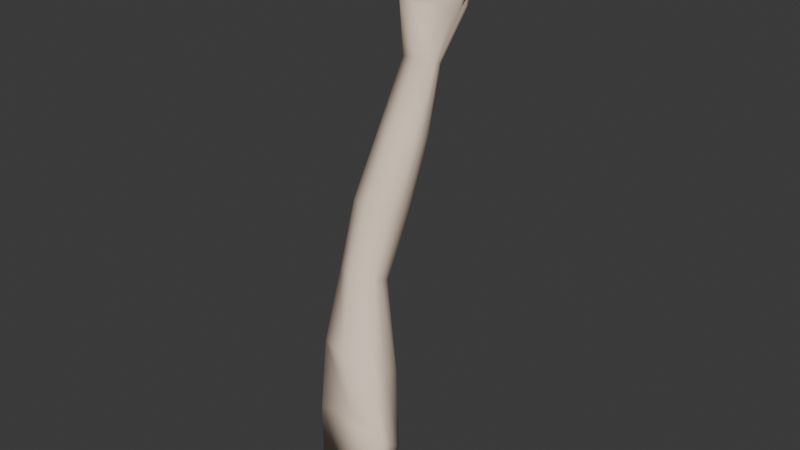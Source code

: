 # Source: arm.blend  (saved by Blender 4.3.34; exported with 4.5.12 LTS)
import bpy
from mathutils import Matrix  # noqa: F401  (used for matrix-valued properties, if any)

bpy.ops.wm.read_factory_settings(use_empty=True)
scene = bpy.context.scene
scene.name = 'Scene'

# ---- collections
col_collection = bpy.data.collections.new('Collection'); scene.collection.children.link(col_collection)

# ---- materials (node trees are filled in below, after node groups)
mat_material_001 = bpy.data.materials.new('Material.001')

# ---- material node trees
mat_material_001.use_nodes = True; mat_material_001.node_tree.nodes.clear()
_N = mat_material_001.node_tree.nodes; _L = mat_material_001.node_tree.links
n0 = _N.new('ShaderNodeBsdfPrincipled'); n0.name = 'Principled BSDF'; n0.location = (10, 300)
n0.inputs[0].default_value = (1.0, 0.7991, 0.6376, 1.0)
n0.inputs[2].default_value = 1.0
n1 = _N.new('ShaderNodeOutputMaterial'); n1.name = 'Material Output'; n1.location = (300, 300)
_L.new(n0.outputs[0], n1.inputs[0])
n1.is_active_output = True

# ---- world
world_world = bpy.data.worlds.new('World'); scene.world = world_world
world_world.use_nodes = True; world_world.node_tree.nodes.clear()
_N = world_world.node_tree.nodes; _L = world_world.node_tree.links
n0 = _N.new('ShaderNodeOutputWorld'); n0.name = 'World Output'; n0.location = (300, 300)
n1 = _N.new('ShaderNodeBackground'); n1.name = 'Background'; n1.location = (10, 300)
n1.inputs[0].default_value = (0.05088, 0.05088, 0.05088, 1.0)
_L.new(n1.outputs[0], n0.inputs[0])
n0.is_active_output = True
world_world.color = (0.05088, 0.05088, 0.05088)
world_world.sun_shadow_jitter_overblur = 0.0

# ---- meshes
me_cube_003 = bpy.data.meshes.new('Cube.003')
me_cube_003.from_pydata([(0.0002978, -0.1159, 1.232), (-0.07701, -0.1183, 1.343), (-0.08469, -0.1159, 1.229), (-0.001705, -0.1184, 1.334), (-0.06448, -0.1494, 1.333), (-0.01678, -0.1493, 1.33), (-0.08471, -0.1549, 1.263), (-0.007101, -0.1549, 1.262), (-0.08714, -0.1404, 1.07), (-0.04358, -0.1404, 1.07), (-0.08727, -0.164, 1.078), (-0.04341, -0.164, 1.078), (-0.02592, -0.1242, 1.154), (-0.02083, -0.1597, 1.175), (-0.0887, -0.1597, 1.173), (-0.09009, -0.1242, 1.153), (-0.05742, -0.1858, 0.8475), (-0.01841, -0.1858, 0.8456), (-0.05753, -0.1974, 0.8584), (-0.01885, -0.1974, 0.8494), (-0.03308, -0.1496, 0.9965), (-0.02311, -0.1686, 0.9173), (-0.02342, -0.1893, 0.9278), (-0.03518, -0.1811, 1.012), (-0.08105, -0.1496, 0.9954), (-0.06802, -0.1686, 0.917), (-0.08278, -0.1811, 1.01), (-0.06827, -0.1893, 0.928), (-0.03712, -0.125, 1.344), (-0.04216, -0.1176, 1.221), (-0.0414, -0.1679, 1.324), (-0.04597, -0.1691, 1.263), (-0.06535, -0.1307, 1.07), (-0.06535, -0.1769, 1.079), (-0.05449, -0.1737, 1.176), (-0.05827, -0.114, 1.152), (-0.03772, -0.1795, 0.8451), (-0.03787, -0.2074, 0.8559), (-0.05914, -0.1948, 1.012), (-0.04583, -0.2021, 0.929), (-0.05691, -0.1391, 0.9948), (-0.04555, -0.159, 0.9164), (-0.03968, -0.15, 1.339), (-0.0441, -0.1764, 0.7912), (0.001539, -0.1827, 0.79), (-0.04425, -0.223, 0.7939), (0.001101, -0.2071, 0.7914), (-0.06391, -0.2068, 0.7928), (-0.0638, -0.183, 0.7914), (-0.003402, -0.1354, 1.247), (-0.007751, -0.1341, 1.332), (-0.06926, -0.1342, 1.337), (-0.0847, -0.1354, 1.246), (-0.04349, -0.1522, 1.074), (-0.0872, -0.1522, 1.074), (-0.08939, -0.1419, 1.163), (-0.02337, -0.1419, 1.164), (-0.01863, -0.1916, 0.8475), (-0.05747, -0.1916, 0.853), (-0.08191, -0.1654, 1.003), (-0.06814, -0.1789, 0.9225), (-0.03413, -0.1654, 1.004), (-0.02326, -0.1789, 0.9226), (-0.0384, -0.1375, 1.341), (0.00132, -0.1949, 0.7907), (-0.06389, -0.195, 0.7923), (-0.04738, -0.1958, 0.7087), (-0.01089, -0.1749, 0.7753), (0.01084, -0.1785, 0.772), (0.01071, -0.1905, 0.7722), (-0.01093, -0.1932, 0.7758), (-0.05232, -0.2251, 0.7581), (0.003805, -0.2092, 0.755), (0.004024, -0.197, 0.7543), (-0.05224, -0.1952, 0.7567), (-0.0463, -0.2167, 0.731), (0.005994, -0.1988, 0.7325), (0.006213, -0.1836, 0.7319), (-0.04623, -0.184, 0.7325), (0.005994, -0.1988, 0.7325), (0.006213, -0.1836, 0.7319), (0.005994, -0.1988, 0.7325), (0.006213, -0.1836, 0.7319), (-0.03743, -0.2093, 0.7081), (0.01848, -0.1943, 0.6976), (0.0187, -0.1875, 0.6999), (-0.03736, -0.1857, 0.7095), (0.002482, -0.1682, 0.7306), (-0.05923, -0.2115, 0.7573), (-0.05204, -0.1982, 0.7325), (-0.05204, -0.1982, 0.7325), (0.0005582, -0.1877, 0.6884), (-0.05204, -0.1982, 0.7325), (0.01713, -0.1718, 0.732), (0.017, -0.1823, 0.7374), (0.002441, -0.185, 0.7364), (-0.05438, -0.1704, 1.078), (-0.02654, -0.162, 1.263), (0.01043, -0.1736, 0.7302), (-0.02836, -0.2024, 0.8527), (-0.03766, -0.1667, 1.176), (-0.04716, -0.188, 1.012), (-0.03463, -0.1957, 0.9284), (-0.02157, -0.2151, 0.7926), (-0.02773, -0.2172, 0.7565), (-0.02304, -0.2163, 0.7306), (-0.02304, -0.2163, 0.7306), (-0.009663, -0.208, 0.6968), (-0.004524, -0.1859, 0.699), (-0.02001, -0.1838, 0.7322), (-0.01945, -0.1838, 0.7322), (-0.01658, -0.1935, 0.7552), (-0.06002, -0.1972, 0.7805), (0.0186, -0.1907, 0.6988), (0.006154, -0.1919, 0.7316), (0.003895, -0.2042, 0.7547), (0.001227, -0.2001, 0.791)], [(76, 79)], [(3, 0, 29, 2, 1, 28), (50, 5, 7, 49), (63, 42, 5, 50), (52, 6, 4, 51), (56, 53, 9, 12), (62, 57, 17, 21), (55, 54, 10, 14), (35, 32, 8, 15), (100, 96, 11, 13), (97, 100, 13, 7), (29, 35, 15, 2), (52, 55, 14, 6), (49, 56, 12, 0), (18, 47, 45, 37), (41, 36, 16, 25), (60, 58, 18, 27), (102, 99, 19, 22), (96, 101, 23, 11), (101, 102, 22, 23), (54, 59, 26, 10), (59, 60, 27, 26), (32, 40, 24, 8), (40, 41, 25, 24), (53, 61, 20, 9), (61, 62, 21, 20), (20, 21, 41, 40), (9, 20, 40, 32), (26, 27, 39, 38), (10, 26, 38, 33), (27, 18, 37, 39), (21, 17, 36, 41), (17, 44, 43, 36), (0, 12, 35, 29), (6, 14, 34, 31), (14, 10, 33, 34), (12, 9, 32, 35), (51, 4, 42, 63), (6, 31, 30, 4), (4, 30, 42), (42, 30, 5), (46, 72, 115, 116), (58, 65, 47, 18), (99, 103, 46, 19), (36, 43, 48, 16), (57, 64, 44, 17), (19, 46, 116, 57), (16, 48, 65, 58), (44, 68, 67, 43), (45, 47, 88, 71), (1, 51, 63, 28), (23, 22, 62, 61), (11, 23, 61, 53), (24, 25, 60, 59), (8, 24, 59, 54), (25, 16, 58, 60), (7, 13, 56, 49), (2, 15, 55, 52), (15, 8, 54, 55), (22, 19, 57, 62), (13, 11, 53, 56), (2, 52, 51, 1), (28, 63, 50, 3), (3, 50, 49, 0), (95, 98, 94), (91, 83, 66), (64, 69, 68, 44), (65, 70, 69, 64), (73, 77, 110, 111), (103, 104, 72, 46), (64, 73, 111, 112, 65), (66, 83, 75, 92), (78, 89, 75, 90), (72, 76, 114, 115), (74, 78, 90, 88), (80, 82, 109, 78), (77, 80, 78, 110), (81, 84, 113, 114), (78, 92, 75, 89), (105, 106, 81, 79), (85, 91, 108), (78, 86, 66, 92), (106, 107, 84, 81), (109, 108, 86, 78), (68, 93, 87, 67), (67, 87, 95, 70), (70, 95, 94, 69), (90, 75, 71, 88), (84, 91, 113), (86, 91, 66), (83, 91, 107), (47, 65, 112, 74, 88), (69, 94, 93, 68), (75, 106, 105), (93, 98, 87), (87, 98, 95), (94, 98, 93), (75, 83, 107, 106), (71, 75, 106, 104), (106, 81, 72, 104), (45, 71, 104, 103), (37, 45, 103, 99), (38, 39, 102, 101), (33, 38, 101, 96), (39, 37, 99, 102), (31, 34, 100, 97), (34, 33, 96, 100), (91, 84, 107), (65, 48, 43, 67, 70), (82, 85, 108, 109), (110, 78, 74, 111), (111, 74, 112), (91, 86, 108), (115, 73, 64, 116), (114, 77, 73, 115), (116, 64, 57), (91, 85, 113), (113, 85, 82, 114), (31, 97, 7, 5, 30)])
me_cube_003.polygons.foreach_set('use_smooth', [True] * 118)
_uv = me_cube_003.uv_layers.new(name='UVMap')
_uv.uv.foreach_set('vector', [0.625, 0.5, 0.5625, 0.5, 0.5625, 0.375, 0.5625, 0.25, 0.625, 0.25, 0.75, 0.5, 0.625, 0.5, 0.625, 0.5, 0.5625, 0.5, 0.5625, 0.5, 0.75, 0.5, 0.75, 0.5, 0.625, 0.5, 0.625, 0.5, 0.5625, 0.25, 0.5625, 0.25, 0.625, 0.25, 0.625, 0.25, 0.5625, 0.5, 0.5625, 0.5, 0.5625, 0.5, 0.5625, 0.5, 0.5625, 0.5, 0.5625, 0.5, 0.5625, 0.5, 0.5625, 0.5, 0.5625, 0.25, 0.5625, 0.25, 0.5625, 0.25, 0.5625, 0.25, 0.5625, 0.375, 0.5625, 0.375, 0.5625, 0.25, 0.5625, 0.25, 0.5625, 0.4375, 0.5625, 0.4375, 0.5625, 0.5, 0.5625, 0.5, 0.5625, 0.4375, 0.5625, 0.4375, 0.5625, 0.5, 0.5625, 0.5, 0.5625, 0.375, 0.5625, 0.375, 0.5625, 0.25, 0.5625, 0.25, 0.5625, 0.25, 0.5625, 0.25, 0.5625, 0.25, 0.5625, 0.25, 0.5625, 0.5, 0.5625, 0.5, 0.5625, 0.5, 0.5625, 0.5, 0.5625, 0.25, 0.5625, 0.25, 0.5625, 0.375, 0.5625, 0.375, 0.5625, 0.375, 0.5625, 0.375, 0.5625, 0.25, 0.5625, 0.25, 0.5625, 0.25, 0.5625, 0.25, 0.5625, 0.25, 0.5625, 0.25, 0.5625, 0.4375, 0.5625, 0.4375, 0.5625, 0.5, 0.5625, 0.5, 0.5625, 0.4375, 0.5625, 0.4375, 0.5625, 0.5, 0.5625, 0.5, 0.5625, 0.4375, 0.5625, 0.4375, 0.5625, 0.5, 0.5625, 0.5, 0.5625, 0.25, 0.5625, 0.25, 0.5625, 0.25, 0.5625, 0.25, 0.5625, 0.25, 0.5625, 0.25, 0.5625, 0.25, 0.5625, 0.25, 0.5625, 0.375, 0.5625, 0.375, 0.5625, 0.25, 0.5625, 0.25, 0.5625, 0.375, 0.5625, 0.375, 0.5625, 0.25, 0.5625, 0.25, 0.5625, 0.5, 0.5625, 0.5, 0.5625, 0.5, 0.5625, 0.5, 0.5625, 0.5, 0.5625, 0.5, 0.5625, 0.5, 0.5625, 0.5, 0.5625, 0.5, 0.5625, 0.5, 0.5625, 0.375, 0.5625, 0.375, 0.5625, 0.5, 0.5625, 0.5, 0.5625, 0.375, 0.5625, 0.375, 0.5625, 0.25, 0.5625, 0.25, 0.5625, 0.375, 0.5625, 0.375, 0.5625, 0.25, 0.5625, 0.25, 0.5625, 0.375, 0.5625, 0.375, 0.5625, 0.25, 0.5625, 0.25, 0.5625, 0.375, 0.5625, 0.375, 0.5625, 0.5, 0.5625, 0.5, 0.5625, 0.375, 0.5625, 0.375, 0.5625, 0.5, 0.5625, 0.5, 0.5625, 0.375, 0.5625, 0.375, 0.5625, 0.5, 0.5625, 0.5, 0.5625, 0.375, 0.5625, 0.375, 0.5625, 0.25, 0.5625, 0.25, 0.5625, 0.375, 0.5625, 0.375, 0.5625, 0.25, 0.5625, 0.25, 0.5625, 0.375, 0.5625, 0.375, 0.5625, 0.5, 0.5625, 0.5, 0.5625, 0.375, 0.5625, 0.375, 0.875, 0.5, 0.875, 0.5, 0.75, 0.5, 0.75, 0.5, 0.5625, 0.25, 0.5625, 0.375, 0.625, 0.375, 0.625, 0.25, 0.875, 0.5, 0.75, 0.5, 0.75, 0.5, 0.75, 0.5, 0.75, 0.5, 0.625, 0.5, 0.5625, 0.5, 0.5625, 0.5, 0.5625, 0.5, 0.5625, 0.5, 0.5625, 0.25, 0.5625, 0.25, 0.5625, 0.25, 0.5625, 0.25, 0.5625, 0.4375, 0.5625, 0.4375, 0.5625, 0.5, 0.5625, 0.5, 0.5625, 0.375, 0.5625, 0.375, 0.5625, 0.25, 0.5625, 0.25, 0.5625, 0.5, 0.5625, 0.5, 0.5625, 0.5, 0.5625, 0.5, 0.5625, 0.5, 0.5625, 0.5, 0.5625, 0.5, 0.5625, 0.5, 0.5625, 0.25, 0.5625, 0.25, 0.5625, 0.25, 0.5625, 0.25, 0.5625, 0.5, 0.5625, 0.5, 0.5625, 0.375, 0.5625, 0.375, 0.5625, 0.375, 0.5625, 0.25, 0.5625, 0.375, 0.5625, 0.375, 0.875, 0.5, 0.875, 0.5, 0.75, 0.5, 0.75, 0.5, 0.5625, 0.5, 0.5625, 0.5, 0.5625, 0.5, 0.5625, 0.5, 0.5625, 0.5, 0.5625, 0.5, 0.5625, 0.5, 0.5625, 0.5, 0.5625, 0.25, 0.5625, 0.25, 0.5625, 0.25, 0.5625, 0.25, 0.5625, 0.25, 0.5625, 0.25, 0.5625, 0.25, 0.5625, 0.25, 0.5625, 0.25, 0.5625, 0.25, 0.5625, 0.25, 0.5625, 0.25, 0.5625, 0.5, 0.5625, 0.5, 0.5625, 0.5, 0.5625, 0.5, 0.5625, 0.25, 0.5625, 0.25, 0.5625, 0.25, 0.5625, 0.25, 0.5625, 0.25, 0.5625, 0.25, 0.5625, 0.25, 0.5625, 0.25, 0.5625, 0.5, 0.5625, 0.5, 0.5625, 0.5, 0.5625, 0.5, 0.5625, 0.5, 0.5625, 0.5, 0.5625, 0.5, 0.5625, 0.5, 0.5625, 0.25, 0.5625, 0.25, 0.625, 0.25, 0.625, 0.25, 0.75, 0.5, 0.75, 0.5, 0.625, 0.5, 0.625, 0.5, 0.625, 0.5, 0.625, 0.5, 0.5625, 0.5, 0.5625, 0.5, 0.5625, 0.375, 0.5625, 0.4375, 0.5625, 0.5, 0.5625, 0.4398, 0.5625, 0.3775, 0.5625, 0.3774, 0.5625, 0.5, 0.5625, 0.5, 0.5625, 0.5, 0.5625, 0.5, 0.5625, 0.375, 0.5625, 0.375, 0.5625, 0.5, 0.5625, 0.5, 0.5625, 0.5, 0.5625, 0.5023, 0.5625, 0.4412, 0.5625, 0.4542, 0.5625, 0.4375, 0.5625, 0.4375, 0.5625, 0.5, 0.5625, 0.5, 0.5625, 0.5, 0.5625, 0.5, 0.5625, 0.4542, 0.5625, 0.375, 0.5625, 0.375, 0.5625, 0.3774, 0.5625, 0.3775, 0.5625, 0.3775, 0.5625, 0.3774, 0.5625, 0.3774, 0.5625, 0.3774, 0.5625, 0.3775, 0.5625, 0.3774, 0.5625, 0.5, 0.5625, 0.5021, 0.5625, 0.5022, 0.5625, 0.5, 0.5625, 0.375, 0.5625, 0.3774, 0.5625, 0.3774, 0.5625, 0.375, 0.5625, 0.5023, 0.5625, 0.5023, 0.5625, 0.4398, 0.5625, 0.3774, 0.5625, 0.5023, 0.5625, 0.5023, 0.5625, 0.3774, 0.5625, 0.4412, 0.5625, 0.5021, 0.5625, 0.5021, 0.5625, 0.5022, 0.5625, 0.5022, 0.5625, 0.3774, 0.5625, 0.3774, 0.5625, 0.3775, 0.5625, 0.3774, 0.5625, 0.4398, 0.5625, 0.4398, 0.5625, 0.5021, 0.5625, 0.5021, 0.5625, 0.5023, 0.5625, 0.4398, 0.5625, 0.4398, 0.5625, 0.3774, 0.5625, 0.3774, 0.5625, 0.3774, 0.5625, 0.3774, 0.5625, 0.4398, 0.5625, 0.4398, 0.5625, 0.5021, 0.5625, 0.5021, 0.5625, 0.4398, 0.5625, 0.4398, 0.5625, 0.3774, 0.5625, 0.3774, 0.5625, 0.5, 0.5625, 0.5, 0.5625, 0.375, 0.5625, 0.375, 0.0, 0.0, 0.0, 0.0, 0.0, 0.0, 0.0, 0.0, 0.5625, 0.375, 0.5625, 0.375, 0.5625, 0.5, 0.5625, 0.5, 0.5625, 0.3774, 0.5625, 0.3775, 0.5625, 0.375, 0.5625, 0.375, 0.5625, 0.5021, 0.5625, 0.4398, 0.5625, 0.5022, 0.5625, 0.3774, 0.5625, 0.4398, 0.5625, 0.3774, 0.5625, 0.3775, 0.5625, 0.4398, 0.5625, 0.4398, 0.5625, 0.25, 0.5625, 0.375, 0.5625, 0.375, 0.5625, 0.375, 0.5625, 0.375, 0.5625, 0.5, 0.5625, 0.5, 0.5625, 0.5, 0.5625, 0.5, 0.5625, 0.3775, 0.5625, 0.4398, 0.5625, 0.4398, 0.5625, 0.5, 0.5625, 0.4375, 0.5625, 0.375, 0.0, 0.0, 0.0, 0.0, 0.0, 0.0, 0.5625, 0.5, 0.5625, 0.4375, 0.5625, 0.5, 0.5625, 0.3775, 0.5625, 0.3775, 0.5625, 0.4398, 0.5625, 0.4398, 0.0, 0.0, 0.0, 0.0, 0.0, 0.0, 0.0, 0.0, 0.0, 0.0, 0.0, 0.0, 0.0, 0.0, 0.0, 0.0, 0.5625, 0.375, 0.5625, 0.375, 0.5625, 0.4375, 0.5625, 0.4375, 0.5625, 0.375, 0.5625, 0.375, 0.5625, 0.4375, 0.5625, 0.4375, 0.5625, 0.375, 0.5625, 0.375, 0.5625, 0.4375, 0.5625, 0.4375, 0.5625, 0.375, 0.5625, 0.375, 0.5625, 0.4375, 0.5625, 0.4375, 0.5625, 0.375, 0.5625, 0.375, 0.5625, 0.4375, 0.5625, 0.4375, 0.5625, 0.375, 0.5625, 0.375, 0.5625, 0.4375, 0.5625, 0.4375, 0.5625, 0.375, 0.5625, 0.375, 0.5625, 0.4375, 0.5625, 0.4375, 0.5625, 0.4398, 0.5625, 0.5021, 0.5625, 0.4398, 0.5625, 0.375, 0.5625, 0.25, 0.5625, 0.375, 0.0, 0.0, 0.5625, 0.375, 0.5625, 0.5023, 0.5625, 0.5023, 0.5625, 0.4398, 0.5625, 0.4398, 0.5625, 0.4412, 0.5625, 0.3774, 0.5625, 0.375, 0.5625, 0.4542, 0.5625, 0.4542, 0.5625, 0.375, 0.5625, 0.375, 0.5625, 0.4398, 0.5625, 0.3774, 0.5625, 0.4398, 0.5625, 0.5, 0.5625, 0.5, 0.5625, 0.5, 0.5625, 0.5, 0.5625, 0.5022, 0.5625, 0.5023, 0.5625, 0.5, 0.5625, 0.5, 0.5625, 0.5, 0.5625, 0.5, 0.5625, 0.5, 0.5625, 0.4398, 0.5625, 0.5023, 0.5625, 0.5022, 0.5625, 0.5022, 0.5625, 0.5023, 0.5625, 0.5023, 0.5625, 0.5022, 0.5625, 0.375, 0.5625, 0.4375, 0.5625, 0.5, 0.625, 0.5, 0.625, 0.375])
_ca = me_cube_003.color_attributes.new('Attribute', 'BYTE_COLOR', 'CORNER')
_ca.data.foreach_set('color', [1.0, 1.0, 1.0, 1.0, 1.0, 1.0, 1.0, 1.0, 1.0, 1.0, 1.0, 1.0, 1.0, 1.0, 1.0, 1.0, 1.0, 1.0, 1.0, 1.0, 1.0, 1.0, 1.0, 1.0, 1.0, 1.0, 1.0, 1.0, 1.0, 1.0, 1.0, 1.0, 1.0, 1.0, 1.0, 1.0, 1.0, 1.0, 1.0, 1.0, 1.0, 1.0, 1.0, 1.0, 1.0, 1.0, 1.0, 1.0, 1.0, 1.0, 1.0, 1.0, 1.0, 1.0, 1.0, 1.0, 1.0, 1.0, 1.0, 1.0, 1.0, 1.0, 1.0, 1.0, 1.0, 1.0, 1.0, 1.0, 1.0, 1.0, 1.0, 1.0, 1.0, 1.0, 1.0, 1.0, 1.0, 1.0, 1.0, 1.0, 1.0, 1.0, 1.0, 1.0, 1.0, 1.0, 1.0, 1.0, 1.0, 1.0, 1.0, 1.0, 1.0, 1.0, 1.0, 1.0, 1.0, 1.0, 1.0, 1.0, 1.0, 1.0, 1.0, 1.0, 1.0, 1.0, 1.0, 1.0, 1.0, 1.0, 1.0, 1.0, 1.0, 1.0, 1.0, 1.0, 1.0, 1.0, 1.0, 1.0, 1.0, 1.0, 1.0, 1.0, 1.0, 1.0, 1.0, 1.0, 1.0, 1.0, 1.0, 1.0, 1.0, 1.0, 1.0, 1.0, 1.0, 1.0, 1.0, 1.0, 1.0, 1.0, 1.0, 1.0, 1.0, 1.0, 1.0, 1.0, 1.0, 1.0, 1.0, 1.0, 1.0, 1.0, 1.0, 1.0, 1.0, 1.0, 1.0, 1.0, 1.0, 1.0, 1.0, 1.0, 1.0, 1.0, 1.0, 1.0, 1.0, 1.0, 1.0, 1.0, 1.0, 1.0, 1.0, 1.0, 1.0, 1.0, 1.0, 1.0, 1.0, 1.0, 1.0, 1.0, 1.0, 1.0, 1.0, 1.0, 1.0, 1.0, 1.0, 1.0, 1.0, 1.0, 1.0, 1.0, 1.0, 1.0, 1.0, 1.0, 1.0, 1.0, 1.0, 1.0, 1.0, 1.0, 1.0, 1.0, 1.0, 1.0, 1.0, 1.0, 1.0, 1.0, 1.0, 1.0, 1.0, 1.0, 1.0, 1.0, 1.0, 1.0, 1.0, 1.0, 1.0, 1.0, 1.0, 1.0, 1.0, 1.0, 1.0, 1.0, 1.0, 1.0, 1.0, 1.0, 1.0, 1.0, 1.0, 1.0, 1.0, 1.0, 1.0, 1.0, 1.0, 1.0, 1.0, 1.0, 1.0, 1.0, 1.0, 1.0, 1.0, 1.0, 1.0, 1.0, 1.0, 1.0, 1.0, 1.0, 1.0, 1.0, 1.0, 1.0, 1.0, 1.0, 1.0, 1.0, 1.0, 1.0, 1.0, 1.0, 1.0, 1.0, 1.0, 1.0, 1.0, 1.0, 1.0, 1.0, 1.0, 1.0, 1.0, 1.0, 1.0, 1.0, 1.0, 1.0, 1.0, 1.0, 1.0, 1.0, 1.0, 1.0, 1.0, 1.0, 1.0, 1.0, 1.0, 1.0, 1.0, 1.0, 1.0, 1.0, 1.0, 1.0, 1.0, 1.0, 1.0, 1.0, 1.0, 1.0, 1.0, 1.0, 1.0, 1.0, 1.0, 1.0, 1.0, 1.0, 1.0, 1.0, 1.0, 1.0, 1.0, 1.0, 1.0, 1.0, 1.0, 1.0, 1.0, 1.0, 1.0, 1.0, 1.0, 1.0, 1.0, 1.0, 1.0, 1.0, 1.0, 1.0, 1.0, 1.0, 1.0, 1.0, 1.0, 1.0, 1.0, 1.0, 1.0, 1.0, 1.0, 1.0, 1.0, 1.0, 1.0, 1.0, 1.0, 1.0, 1.0, 1.0, 1.0, 1.0, 1.0, 1.0, 1.0, 1.0, 1.0, 1.0, 1.0, 1.0, 1.0, 1.0, 1.0, 1.0, 1.0, 1.0, 1.0, 1.0, 1.0, 1.0, 1.0, 1.0, 1.0, 1.0, 1.0, 1.0, 1.0, 1.0, 1.0, 1.0, 1.0, 1.0, 1.0, 1.0, 1.0, 1.0, 1.0, 1.0, 1.0, 1.0, 1.0, 1.0, 1.0, 1.0, 1.0, 1.0, 1.0, 1.0, 1.0, 1.0, 1.0, 1.0, 1.0, 1.0, 1.0, 1.0, 1.0, 1.0, 1.0, 1.0, 1.0, 1.0, 1.0, 1.0, 1.0, 1.0, 1.0, 1.0, 1.0, 1.0, 1.0, 1.0, 1.0, 1.0, 1.0, 1.0, 1.0, 1.0, 1.0, 1.0, 1.0, 1.0, 1.0, 1.0, 1.0, 1.0, 1.0, 1.0, 1.0, 1.0, 1.0, 1.0, 1.0, 1.0, 1.0, 1.0, 1.0, 1.0, 1.0, 1.0, 1.0, 1.0, 1.0, 1.0, 1.0, 1.0, 1.0, 1.0, 1.0, 1.0, 1.0, 1.0, 1.0, 1.0, 1.0, 1.0, 1.0, 1.0, 1.0, 1.0, 1.0, 1.0, 1.0, 1.0, 1.0, 1.0, 1.0, 1.0, 1.0, 1.0, 1.0, 1.0, 1.0, 1.0, 1.0, 1.0, 1.0, 1.0, 1.0, 1.0, 1.0, 1.0, 1.0, 1.0, 1.0, 1.0, 1.0, 1.0, 1.0, 1.0, 1.0, 1.0, 1.0, 1.0, 1.0, 1.0, 1.0, 1.0, 1.0, 1.0, 1.0, 1.0, 1.0, 1.0, 1.0, 1.0, 1.0, 1.0, 1.0, 1.0, 1.0, 1.0, 1.0, 1.0, 1.0, 1.0, 1.0, 1.0, 1.0, 1.0, 1.0, 1.0, 1.0, 1.0, 1.0, 1.0, 1.0, 1.0, 1.0, 1.0, 1.0, 1.0, 1.0, 1.0, 1.0, 1.0, 1.0, 1.0, 1.0, 1.0, 1.0, 1.0, 1.0, 1.0, 1.0, 1.0, 1.0, 1.0, 1.0, 1.0, 1.0, 1.0, 1.0, 1.0, 1.0, 1.0, 1.0, 1.0, 1.0, 1.0, 1.0, 1.0, 1.0, 1.0, 1.0, 1.0, 1.0, 1.0, 1.0, 1.0, 1.0, 1.0, 1.0, 1.0, 1.0, 1.0, 1.0, 1.0, 1.0, 1.0, 1.0, 1.0, 1.0, 1.0, 1.0, 1.0, 1.0, 1.0, 1.0, 1.0, 1.0, 1.0, 1.0, 1.0, 1.0, 1.0, 1.0, 1.0, 1.0, 1.0, 1.0, 1.0, 1.0, 1.0, 1.0, 1.0, 1.0, 1.0, 1.0, 1.0, 1.0, 1.0, 1.0, 1.0, 1.0, 1.0, 1.0, 1.0, 1.0, 1.0, 1.0, 1.0, 1.0, 1.0, 1.0, 1.0, 1.0, 1.0, 1.0, 1.0, 1.0, 1.0, 1.0, 1.0, 1.0, 1.0, 1.0, 1.0, 1.0, 1.0, 1.0, 1.0, 1.0, 1.0, 1.0, 1.0, 1.0, 1.0, 1.0, 1.0, 1.0, 1.0, 1.0, 1.0, 1.0, 1.0, 1.0, 1.0, 1.0, 1.0, 1.0, 1.0, 1.0, 1.0, 1.0, 1.0, 1.0, 1.0, 1.0, 1.0, 1.0, 1.0, 1.0, 1.0, 1.0, 1.0, 1.0, 1.0, 1.0, 1.0, 1.0, 1.0, 1.0, 1.0, 1.0, 1.0, 1.0, 1.0, 1.0, 1.0, 1.0, 1.0, 1.0, 1.0, 1.0, 1.0, 1.0, 1.0, 1.0, 1.0, 1.0, 1.0, 1.0, 1.0, 1.0, 1.0, 1.0, 1.0, 1.0, 1.0, 1.0, 1.0, 1.0, 1.0, 1.0, 1.0, 1.0, 1.0, 1.0, 1.0, 1.0, 1.0, 1.0, 1.0, 1.0, 1.0, 1.0, 1.0, 1.0, 1.0, 1.0, 1.0, 1.0, 1.0, 1.0, 1.0, 1.0, 1.0, 1.0, 1.0, 1.0, 1.0, 1.0, 1.0, 1.0, 1.0, 1.0, 1.0, 1.0, 1.0, 1.0, 1.0, 1.0, 1.0, 1.0, 1.0, 1.0, 1.0, 1.0, 1.0, 1.0, 1.0, 1.0, 1.0, 1.0, 1.0, 1.0, 1.0, 1.0, 1.0, 1.0, 1.0, 1.0, 1.0, 1.0, 1.0, 1.0, 1.0, 1.0, 1.0, 1.0, 1.0, 1.0, 1.0, 1.0, 1.0, 1.0, 1.0, 1.0, 1.0, 1.0, 1.0, 1.0, 1.0, 1.0, 1.0, 1.0, 1.0, 1.0, 1.0, 1.0, 1.0, 1.0, 1.0, 1.0, 1.0, 1.0, 1.0, 1.0, 1.0, 1.0, 1.0, 1.0, 1.0, 1.0, 1.0, 1.0, 1.0, 1.0, 1.0, 1.0, 1.0, 1.0, 1.0, 1.0, 1.0, 1.0, 1.0, 1.0, 1.0, 1.0, 1.0, 1.0, 1.0, 1.0, 1.0, 1.0, 1.0, 1.0, 1.0, 1.0, 1.0, 1.0, 1.0, 1.0, 1.0, 1.0, 1.0, 1.0, 1.0, 1.0, 1.0, 1.0, 1.0, 1.0, 1.0, 1.0, 1.0, 1.0, 1.0, 1.0, 1.0, 1.0, 1.0, 1.0, 1.0, 1.0, 1.0, 1.0, 1.0, 1.0, 1.0, 1.0, 1.0, 1.0, 1.0, 1.0, 1.0, 1.0, 1.0, 1.0, 1.0, 1.0, 1.0, 1.0, 1.0, 1.0, 1.0, 1.0, 1.0, 1.0, 1.0, 1.0, 1.0, 1.0, 1.0, 1.0, 1.0, 1.0, 1.0, 1.0, 1.0, 1.0, 1.0, 1.0, 1.0, 1.0, 1.0, 1.0, 1.0, 1.0, 1.0, 1.0, 1.0, 1.0, 1.0, 1.0, 1.0, 1.0, 1.0, 1.0, 1.0, 1.0, 1.0, 1.0, 1.0, 1.0, 1.0, 1.0, 1.0, 1.0, 1.0, 1.0, 1.0, 1.0, 1.0, 1.0, 1.0, 1.0, 1.0, 1.0, 1.0, 1.0, 1.0, 1.0, 1.0, 1.0, 1.0, 1.0, 1.0, 1.0, 1.0, 1.0, 1.0, 1.0, 1.0, 1.0, 1.0, 1.0, 1.0, 1.0, 1.0, 1.0, 1.0, 1.0, 1.0, 1.0, 1.0, 1.0, 1.0, 1.0, 1.0, 1.0, 1.0, 1.0, 1.0, 1.0, 1.0, 1.0, 1.0, 1.0, 1.0, 1.0, 1.0, 1.0, 1.0, 1.0, 1.0, 1.0, 1.0, 1.0, 1.0, 1.0, 1.0, 1.0, 1.0, 1.0, 1.0, 1.0, 1.0, 1.0, 1.0, 1.0, 1.0, 1.0, 1.0, 1.0, 1.0, 1.0, 1.0, 1.0, 1.0, 1.0, 1.0, 1.0, 1.0, 1.0, 1.0, 1.0, 1.0, 1.0, 1.0, 1.0, 1.0, 1.0, 1.0, 1.0, 1.0, 1.0, 1.0, 1.0, 1.0, 1.0, 1.0, 1.0, 1.0, 1.0, 1.0, 1.0, 1.0, 1.0, 1.0, 1.0, 1.0, 1.0, 1.0, 1.0, 1.0, 1.0, 1.0, 1.0, 1.0, 1.0, 1.0, 1.0, 1.0, 1.0, 1.0, 1.0, 1.0, 1.0, 1.0, 1.0, 1.0, 1.0, 1.0, 1.0, 1.0, 1.0, 1.0, 1.0, 1.0, 1.0, 1.0, 1.0, 1.0, 1.0, 1.0, 1.0, 1.0, 1.0, 1.0, 1.0, 1.0, 1.0, 1.0, 1.0, 1.0, 1.0, 1.0, 1.0, 1.0, 1.0, 1.0, 1.0, 1.0, 1.0, 1.0, 1.0, 1.0, 1.0, 1.0, 1.0, 1.0, 1.0, 1.0, 1.0, 1.0, 1.0, 1.0, 1.0, 1.0, 1.0, 1.0, 1.0, 1.0, 1.0, 1.0, 1.0, 1.0, 1.0, 1.0, 1.0, 1.0, 1.0, 1.0, 1.0, 1.0, 1.0, 1.0, 1.0, 1.0, 1.0, 1.0, 1.0, 1.0, 1.0, 1.0, 1.0, 1.0, 1.0, 1.0, 1.0, 1.0, 1.0, 1.0, 1.0, 1.0, 1.0, 1.0, 1.0, 1.0, 1.0, 1.0, 1.0, 1.0, 1.0, 1.0, 1.0, 1.0, 1.0, 1.0, 1.0, 1.0, 1.0, 1.0, 1.0, 1.0, 1.0, 1.0, 1.0, 1.0, 1.0, 1.0, 1.0, 1.0, 1.0, 1.0, 1.0, 1.0, 1.0, 1.0, 1.0, 1.0, 1.0, 1.0, 1.0, 1.0, 1.0, 1.0, 1.0, 1.0, 1.0, 1.0, 1.0, 1.0, 1.0, 1.0, 1.0, 1.0, 1.0, 1.0, 1.0, 1.0, 1.0, 1.0, 1.0, 1.0, 1.0, 1.0, 1.0, 1.0, 1.0, 1.0, 1.0, 1.0, 1.0, 1.0, 1.0, 1.0, 1.0, 1.0, 1.0, 1.0, 1.0, 1.0, 1.0, 1.0, 1.0, 1.0, 1.0, 1.0, 1.0, 1.0, 1.0, 1.0, 1.0, 1.0, 1.0, 1.0, 1.0, 1.0, 1.0, 1.0, 1.0, 1.0, 1.0, 1.0, 1.0, 1.0, 1.0, 1.0, 1.0, 1.0, 1.0, 1.0, 1.0, 1.0, 1.0, 1.0, 1.0, 1.0, 1.0, 1.0, 1.0, 1.0, 1.0, 1.0, 1.0, 1.0, 1.0, 1.0, 1.0, 1.0, 1.0, 1.0, 1.0, 1.0, 1.0, 1.0, 1.0, 1.0, 1.0, 1.0, 1.0, 1.0, 1.0, 1.0, 1.0, 1.0, 1.0, 1.0, 1.0, 1.0, 1.0, 1.0, 1.0, 1.0, 1.0, 1.0, 1.0, 1.0, 1.0, 1.0, 1.0, 1.0, 1.0, 1.0, 1.0, 1.0, 1.0, 1.0, 1.0, 1.0, 1.0, 1.0, 1.0, 1.0, 1.0, 1.0, 1.0, 1.0, 1.0, 1.0, 1.0, 1.0, 1.0, 1.0, 1.0, 1.0, 1.0, 1.0, 1.0, 1.0, 1.0, 1.0, 1.0, 1.0, 1.0, 1.0, 1.0, 1.0, 1.0, 1.0, 1.0, 1.0, 1.0, 1.0, 1.0, 1.0, 1.0, 1.0, 1.0, 1.0, 1.0, 1.0, 1.0, 1.0, 1.0, 1.0, 1.0, 1.0, 1.0, 1.0, 1.0, 1.0, 1.0, 1.0, 1.0, 1.0, 1.0, 1.0, 1.0, 1.0, 1.0, 1.0, 1.0, 1.0, 1.0, 1.0, 1.0, 1.0, 1.0, 1.0, 1.0, 1.0, 1.0, 1.0, 1.0, 1.0, 1.0, 1.0, 1.0, 1.0, 1.0, 1.0, 1.0, 1.0, 1.0, 1.0, 1.0, 1.0, 1.0, 1.0, 1.0, 1.0, 1.0, 1.0, 1.0, 1.0, 1.0, 1.0, 1.0, 1.0, 1.0, 1.0, 1.0, 1.0, 1.0, 1.0, 1.0, 1.0, 1.0, 1.0, 1.0, 1.0, 1.0, 1.0, 1.0, 1.0, 1.0, 1.0, 1.0, 1.0, 1.0, 1.0, 1.0, 1.0, 1.0, 1.0, 1.0, 1.0, 1.0, 1.0, 1.0, 1.0, 1.0, 1.0, 1.0, 1.0, 1.0, 1.0, 1.0, 1.0, 1.0, 1.0, 1.0, 1.0, 1.0, 1.0, 1.0, 1.0, 1.0, 1.0, 1.0, 1.0, 1.0, 1.0, 1.0, 1.0, 1.0, 1.0, 1.0, 1.0, 1.0, 1.0, 1.0, 1.0, 1.0, 1.0, 1.0, 1.0, 1.0, 1.0, 1.0, 1.0, 1.0, 1.0, 1.0, 1.0, 1.0, 1.0, 1.0, 1.0, 1.0, 1.0, 1.0, 1.0, 1.0, 1.0, 1.0, 1.0, 1.0, 1.0, 1.0, 1.0, 1.0, 1.0, 1.0, 1.0, 1.0, 1.0, 1.0, 1.0, 1.0, 1.0, 1.0, 1.0, 1.0, 1.0, 1.0, 1.0, 1.0, 1.0, 1.0, 1.0, 1.0, 1.0, 1.0, 1.0, 1.0, 1.0, 1.0, 1.0, 1.0, 1.0, 1.0, 1.0, 1.0, 1.0, 1.0, 1.0, 1.0, 1.0, 1.0, 1.0, 1.0, 1.0, 1.0, 1.0, 1.0, 1.0, 1.0, 1.0, 1.0, 1.0, 1.0, 1.0, 1.0, 1.0, 1.0, 1.0, 1.0, 1.0, 1.0, 1.0, 1.0, 1.0, 1.0, 1.0, 1.0, 1.0, 1.0, 1.0, 1.0, 1.0, 1.0, 1.0, 1.0, 1.0, 1.0, 1.0, 1.0, 1.0, 1.0, 1.0, 1.0, 1.0, 1.0, 1.0, 1.0, 1.0, 1.0, 1.0, 1.0, 1.0, 1.0, 1.0, 1.0, 1.0, 1.0, 1.0, 1.0, 1.0, 1.0, 1.0, 1.0, 1.0, 1.0, 1.0, 1.0, 1.0, 1.0, 1.0, 1.0, 1.0, 1.0, 1.0, 1.0, 1.0, 1.0, 1.0, 1.0, 1.0, 1.0, 1.0, 1.0, 1.0, 1.0, 1.0, 1.0, 1.0, 1.0, 1.0, 1.0, 1.0, 1.0, 1.0, 1.0, 1.0, 1.0, 1.0, 1.0, 1.0, 1.0, 1.0, 1.0, 1.0, 1.0, 1.0, 1.0, 1.0, 1.0, 1.0, 1.0, 1.0, 1.0, 1.0, 1.0, 1.0, 1.0, 1.0, 1.0, 1.0, 1.0, 1.0, 1.0, 1.0, 1.0, 1.0, 1.0, 1.0, 1.0, 1.0, 1.0, 1.0, 1.0, 1.0, 1.0, 1.0, 1.0, 1.0, 1.0, 1.0, 1.0, 1.0, 1.0, 1.0, 1.0, 1.0, 1.0, 1.0, 1.0, 1.0, 1.0, 1.0, 1.0, 1.0, 1.0, 1.0, 1.0, 1.0, 1.0, 1.0, 1.0, 1.0, 1.0, 1.0, 1.0, 1.0, 1.0, 1.0, 1.0, 1.0, 1.0, 1.0, 1.0, 1.0, 1.0, 1.0, 1.0, 1.0, 1.0, 1.0, 1.0, 1.0, 1.0, 1.0, 1.0, 1.0, 1.0, 1.0, 1.0, 1.0, 1.0, 1.0, 1.0, 1.0, 1.0, 1.0, 1.0, 1.0, 1.0, 1.0, 1.0, 1.0, 1.0, 1.0, 1.0, 1.0, 1.0, 1.0, 1.0, 1.0, 1.0, 1.0, 1.0, 1.0, 1.0, 1.0, 1.0, 1.0, 1.0, 1.0, 1.0, 1.0, 1.0, 1.0, 1.0, 1.0, 1.0, 1.0, 1.0, 1.0, 1.0, 1.0, 1.0, 1.0, 1.0, 1.0, 1.0, 1.0, 1.0, 1.0, 1.0, 1.0, 1.0, 1.0, 1.0, 1.0, 1.0, 1.0, 1.0, 1.0, 1.0, 1.0, 1.0, 1.0, 1.0, 1.0, 1.0, 1.0, 1.0, 1.0, 1.0, 1.0, 1.0, 1.0, 1.0, 1.0, 1.0, 1.0, 1.0, 1.0, 1.0, 1.0, 1.0, 1.0, 1.0, 1.0, 1.0, 1.0])
me_cube_003.materials.append(mat_material_001)
me_cube_003.update()
arm_armature_001 = bpy.data.armatures.new('Armature.001')  # bones are not reproduced

# ---- objects
ob_character = bpy.data.objects.new('Character', me_cube_003)
ob_armature = bpy.data.objects.new('Armature', arm_armature_001)

# ---- transforms, parenting, visibility, modifiers, constraints
ob_character.parent = ob_armature
ob_character.location = (0.04234, -0.02509, 1.348)
ob_character.rotation_euler = (3.054, 0.0, 0.0)
_vg = ob_character.vertex_groups.new(name='Bone')
for _i, _w in zip([0, 1, 2, 3, 4, 5, 6, 7, 8, 9, 10, 11, 12, 13, 14, 15, 21, 22, 28, 29, 30, 31, 32, 33, 34, 35, 41, 42, 49, 50, 51, 52, 53, 54, 55, 56, 62, 63, 96, 97, 100], [0.9997, 0.9988, 0.998, 0.9991, 0.9998, 0.9976, 1.0, 1.0, 0.9997, 0.9994, 0.9999, 1.0, 1.0, 1.0, 1.0, 1.0, 0.0, 0.0, 0.9994, 0.999, 0.9996, 1.0, 0.999, 1.0, 1.0, 1.0, 0.0, 0.9908, 0.9997, 0.999, 0.9993, 0.9893, 1.0, 1.0, 1.0, 0.9997, 0.0, 0.9596, 1.0, 1.0, 1.0]): _vg.add([_i], _w, 'REPLACE')
_vg = ob_character.vertex_groups.new(name='Bone.001')
for _i, _w in zip([0, 1, 2, 3, 6, 8, 9, 11, 14, 15, 16, 17, 18, 19, 20, 21, 22, 23, 24, 25, 26, 27, 28, 29, 32, 35, 36, 37, 38, 39, 40, 41, 49, 50, 51, 52, 53, 55, 57, 58, 59, 60, 61, 62, 63, 99, 101, 102], [0.06418, 0.005868, 0.1167, 0.1912, 0.02357, 0.0, 0.0, 0.0, 0.0, 0.0, 0.9996, 0.9122, 0.9999, 0.9917, 0.9996, 0.9999, 1.0, 0.9997, 0.998, 0.9999, 1.0, 1.0, 0.001175, 0.07811, 0.0, 0.0, 0.9695, 1.0, 1.0, 1.0, 0.9992, 0.9954, 0.003841, 0.0, 0.007053, 0.0001631, 0.0, 0.0, 0.9335, 1.0, 0.9873, 0.9999, 0.9979, 0.9997, 0.0254, 0.9826, 0.9996, 1.0]): _vg.add([_i], _w, 'REPLACE')
_vg = ob_character.vertex_groups.new(name='Bone.003')
for _i, _w in zip([44, 66, 67, 68, 69, 70, 71, 72, 73, 74, 75, 76, 77, 78, 79, 80, 81, 82, 83, 84, 85, 86, 87, 88, 89, 90, 91, 92, 93, 94, 95, 98, 104, 105, 106, 107, 108, 109, 110, 111, 112, 113, 114, 115], [0.0, 0.9981, 3.685e-05, 1.114e-05, 2.368e-06, 0.0, 0.9888, 0.9971, 0.9775, 0.9991, 0.9872, 0.9979, 0.9672, 0.9966, 0.9979, 0.9672, 0.9979, 0.9672, 0.9992, 0.9985, 0.9998, 0.9996, 0.0, 0.9929, 0.9994, 0.9994, 0.9992, 0.9994, 1.281e-18, 2.936e-10, 2.126e-09, 2.374e-06, 1.0, 0.9972, 0.9972, 0.9958, 0.9973, 0.9916, 0.9895, 1.0, 0.9995, 0.9999, 0.9935, 0.9561]): _vg.add([_i], _w, 'REPLACE')
_vg = ob_character.vertex_groups.new(name='Bone.004')
_vg = ob_character.vertex_groups.new(name='Bone.006')
_vg = ob_character.vertex_groups.new(name='Bone.007')
for _i, _w in zip([2, 14, 15, 35, 52, 55], [0.0, 0.0, 0.0, 0.0, 0.0, 0.0]): _vg.add([_i], _w, 'REPLACE')
_vg = ob_character.vertex_groups.new(name='Bone.008')
_vg = ob_character.vertex_groups.new(name='Bone.013')
_vg = ob_character.vertex_groups.new(name='Bone.009')
for _i, _w in zip([0, 1, 2, 3, 4, 5, 6, 7, 13, 28, 30, 31, 42, 49, 50, 51, 52, 56, 63, 97], [0.02117, 0.008207, 2.744e-05, 0.04378, 0.0201, 0.0, 3.327e-05, 0.06129, 0.006388, 7.529e-06, 2.612e-08, 0.04424, 2.53e-05, 0.05593, 0.002415, 0.001732, 0.002491, 0.01396, 0.0001053, 0.07609]): _vg.add([_i], _w, 'REPLACE')
_vg = ob_character.vertex_groups.new(name='Bone.010')
for _i, _w in zip([0, 1, 2, 3, 4, 5, 6, 7, 8, 9, 10, 11, 12, 13, 14, 15, 20, 21, 22, 23, 24, 25, 26, 27, 28, 29, 30, 31, 32, 33, 34, 35, 38, 39, 40, 41, 42, 49, 50, 51, 52, 53, 54, 55, 56, 59, 60, 61, 62, 63, 96, 97, 100, 101, 102], [0.0004136, 0.0008019, 0.001514, 0.0, 0.001214, 0.001209, 1.091e-07, 0.0162, 1.0, 1.0, 1.0, 1.0, 0.9996, 1.0, 0.9999, 1.0, 0.1751, 0.01228, 0.03083, 0.2103, 0.1531, 0.007688, 0.1837, 0.02188, 0.04657, 0.1008, 0.001316, 7.234e-05, 1.0, 0.9999, 0.9996, 0.9999, 0.1812, 0.02095, 0.1615, 0.009777, 0.002675, 0.009534, 0.0001047, 0.01113, 0.04378, 1.0, 1.0, 1.0, 0.9997, 0.1668, 0.01309, 0.2038, 0.02372, 0.004694, 1.0, 0.01053, 0.9989, 0.1954, 0.02583]): _vg.add([_i], _w, 'REPLACE')
_vg = ob_character.vertex_groups.new(name='Bone.011')
for _i, _w in zip([8, 9, 10, 11, 12, 13, 14, 15, 16, 17, 18, 19, 20, 21, 22, 23, 24, 25, 26, 27, 32, 33, 34, 35, 36, 37, 38, 39, 40, 41, 43, 44, 45, 46, 47, 48, 53, 54, 55, 56, 57, 58, 59, 60, 61, 62, 64, 65, 66, 67, 68, 69, 70, 71, 72, 73, 74, 75, 76, 77, 78, 79, 80, 81, 82, 83, 84, 85, 86, 87, 88, 89, 90, 91, 92, 93, 94, 95, 96, 98, 99, 100, 101, 102, 103, 108, 109, 110, 111, 112, 113, 114, 115, 116], [0.268, 0.3346, 0.2774, 0.3542, 0.06042, 0.02276, 0.03254, 0.05855, 0.001568, 0.0005219, 0.02143, 0.007368, 0.9998, 1.0, 0.9999, 0.9858, 0.9996, 0.9988, 0.9899, 1.0, 0.2812, 0.3662, 0.0347, 0.05663, 0.001369, 7.685e-07, 0.9947, 1.0, 1.0, 1.0, 0.0001396, 9.33e-05, 5.052e-06, 0.0, 2.03e-05, 0.0009418, 0.3467, 0.2665, 0.04985, 0.05333, 0.003617, 0.0005046, 0.9866, 0.9999, 0.9997, 1.0, 0.0, 4.786e-06, 0.0, 0.01277, 0.01024, 0.006445, 0.01578, 0.0006002, 0.0, 0.0, 6.944e-05, 0.0, 0.0, 0.0, 0.0, 0.0, 0.0, 0.0, 0.0, 0.0, 0.0, 0.0, 0.0, 0.003566, 7.458e-05, 0.004373, 0.0, 0.0, 0.0, 0.0007248, 0.01137, 0.0006414, 0.372, 0.002946, 0.004628, 0.03065, 0.9993, 0.9948, 0.0003715, 0.0, 0.0, 0.0, 0.0, 5.508e-05, 0.0, 0.0, 0.0, 0.0]): _vg.add([_i], _w, 'REPLACE')
_vg = ob_character.vertex_groups.new(name='Bone.012')
for _i, _w in zip([16, 17, 18, 19, 20, 21, 22, 23, 25, 27, 36, 37, 38, 39, 40, 41, 43, 44, 45, 46, 47, 48, 57, 58, 60, 61, 62, 64, 65, 66, 67, 68, 69, 70, 71, 72, 73, 74, 75, 76, 77, 78, 79, 80, 81, 82, 83, 84, 85, 86, 87, 88, 89, 90, 91, 92, 93, 94, 95, 98, 99, 101, 102, 103, 104, 105, 106, 107, 108, 109, 110, 111, 112, 113, 114, 115, 116], [3.675e-06, 0.0002587, 0.0004462, 3.914e-05, 0.0, 0.004549, 0.01143, 0.0, 1.261e-05, 0.0008372, 0.0, 3.388e-05, 0.0, 0.01305, 0.0, 0.00126, 0.9785, 1.0, 1.0, 1.0, 1.0, 0.991, 0.0001442, 0.004446, 0.001158, 0.0, 0.0001272, 0.9999, 1.0, 0.9968, 1.0, 1.0, 0.9953, 0.9998, 0.9941, 1.0, 1.0, 0.9995, 0.9893, 1.0, 1.0, 1.0, 1.0, 1.0, 1.0, 1.0, 0.9955, 1.0, 1.0, 1.0, 0.9997, 0.9746, 0.9082, 0.9985, 1.0, 0.9993, 0.9998, 0.9991, 1.0, 1.0, 1.117e-09, 0.0, 0.05269, 1.0, 0.989, 1.0, 1.0, 0.9998, 0.9999, 1.0, 1.0, 1.0, 1.0, 1.0, 1.0, 1.0, 1.0]): _vg.add([_i], _w, 'REPLACE')
_vg = ob_character.vertex_groups.new(name='Bone.014')
for _i, _w in zip([16, 17, 18, 19, 21, 25, 27, 36, 37, 41, 57, 58, 60, 99], [0.0, 0.0, 0.0, 0.0, 0.0, 0.0, 0.0, 0.0, 0.0, 0.0, 0.0, 0.0, 0.0, 0.0]): _vg.add([_i], _w, 'REPLACE')
_vg = ob_character.vertex_groups.new(name='Bone.016')
for _i, _w in zip([44, 46, 64, 67, 68, 69, 70, 116], [0.0, 0.0, 0.0, 0.0, 0.0, 0.0, 0.0, 0.0]): _vg.add([_i], _w, 'REPLACE')
_vg = ob_character.vertex_groups.new(name='Bone.018')
_vg = ob_character.vertex_groups.new(name='Bone.020')
_vg = ob_character.vertex_groups.new(name='Bone.015')
for _i, _w in zip([16, 17, 18, 19, 20, 21, 22, 23, 24, 25, 26, 27, 36, 37, 39, 40, 41, 43, 44, 45, 47, 48, 57, 58, 59, 60, 61, 62, 64, 65, 99, 101, 102, 112, 116], [0.0, 0.0, 0.0, 0.0, 0.0, 0.0, 0.0, 0.0, 0.0, 0.0, 0.0, 0.0, 0.0, 0.0, 0.0, 0.0, 0.0, 0.0, 0.0, 0.0, 0.0, 0.0, 0.0, 0.0, 0.0, 0.0, 0.0, 0.0, 0.0, 0.0, 0.0, 0.0, 0.0, 0.0, 0.0]): _vg.add([_i], _w, 'REPLACE')
_vg = ob_character.vertex_groups.new(name='Bone.017')
for _i, _w in zip([16, 17, 18, 19, 20, 21, 22, 23, 24, 25, 26, 27, 36, 37, 38, 39, 40, 41, 44, 46, 57, 58, 59, 60, 61, 62, 64, 68, 69, 70, 72, 73, 75, 76, 77, 79, 80, 81, 82, 94, 95, 99, 101, 102, 103, 105, 106, 114, 115, 116], [0.0, 0.0, 0.0, 0.0, 0.0, 0.0, 0.0, 0.0, 0.0, 0.0, 0.0, 0.0, 0.0, 0.0, 0.0, 0.0, 0.0, 0.0, 0.0, 0.0, 0.0, 0.0, 0.0, 0.0, 0.0, 0.0, 0.0, 0.0, 0.0, 0.0, 0.0, 0.0, 0.0, 0.0, 0.0, 0.0, 0.0, 0.0, 0.0, 0.0, 0.0, 0.0, 0.0, 0.0, 0.0, 0.0, 0.0, 0.0, 0.0, 0.0]): _vg.add([_i], _w, 'REPLACE')
_vg = ob_character.vertex_groups.new(name='Bone.019')
_vg = ob_character.vertex_groups.new(name='Bone.021')
_vg = ob_character.vertex_groups.new(name='Bone.002')
for _i, _w in zip([16, 17, 18, 19, 36, 37, 43, 44, 45, 46, 47, 48, 57, 58, 64, 65, 66, 67, 68, 69, 70, 71, 72, 73, 74, 75, 76, 77, 78, 79, 80, 81, 82, 83, 84, 85, 86, 87, 88, 89, 90, 91, 92, 93, 94, 95, 98, 99, 103, 104, 105, 106, 107, 108, 109, 110, 111, 112, 113, 114, 115, 116], [0.0, 3.699e-07, 1.812e-06, 9.898e-06, 1.042e-09, 5.229e-06, 0.9785, 0.995, 0.9368, 0.999, 0.9993, 0.9998, 0.0, 2.99e-08, 0.9992, 0.9917, 1.174e-07, 2.463e-07, 1.707e-08, 9.864e-06, 3.912e-10, 7.789e-07, 3.391e-08, 2.148e-09, 1.814e-07, 7.927e-07, 7.957e-05, 7.584e-05, 0.000253, 7.957e-05, 7.584e-05, 7.957e-05, 7.584e-05, 1.755e-06, 9.079e-07, 5.199e-10, 1.62e-06, 1.364e-10, 1.338e-05, 0.00131, 0.00131, 1.47e-06, 0.00131, 4.772e-09, 3.654e-10, 1.574e-07, 2.546e-08, 4.265e-06, 1.0, 2.183e-09, 0.0, 0.0, 0.0007119, 1.032e-07, 2.271e-07, 0.0, 5.634e-06, 0.005523, 8.667e-07, 0.002512, 0.0007302, 1.0]): _vg.add([_i], _w, 'REPLACE')
_vg = ob_character.vertex_groups.new(name='Bone.005')
for _i, _w in zip([67, 68, 69, 70, 77, 80, 82, 87, 93, 94, 95, 98], [1.0, 1.0, 1.0, 1.0, 0.00616, 0.00616, 0.00616, 0.9975, 0.9999, 1.0, 1.0, 1.0]): _vg.add([_i], _w, 'REPLACE')
_m = ob_character.modifiers.new('Armature', 'ARMATURE')
_m = ob_character.modifiers.new('Armature.001', 'ARMATURE')
_m.object = ob_armature
ob_armature.location = (0.0, 0.0, 0.0)

# ---- collection membership
col_collection.objects.link(ob_character)
col_collection.objects.link(ob_armature)

# ---- scene / render settings (as saved in the file)
scene.frame_start = 1; scene.frame_end = 250; scene.frame_set(1)
scene.render.engine = 'BLENDER_EEVEE_NEXT'
bpy.context.view_layer.update()

# ---- added for rendering (the .blend has no active camera and no usable light): camera, sun
cam_auto = bpy.data.cameras.new('AutoCamera')
cam_auto.lens = 50.0
cam_auto.sensor_width = 36.0
cam_auto.clip_end = 1000.0
ob_auto_camera = bpy.data.objects.new('AutoCamera', cam_auto)
scene.collection.objects.link(ob_auto_camera)
ob_auto_camera.location = (0.647355, -0.713585, 0.83383)
ob_auto_camera.rotation_euler = (1.09748, -7.21219e-08, 0.694738)
scene.camera = ob_auto_camera
light_auto_sun = bpy.data.lights.new('AutoSun', 'SUN')
light_auto_sun.energy = 3.0
light_auto_sun.angle = 0.0523599
ob_auto_sun = bpy.data.objects.new('AutoSun', light_auto_sun)
scene.collection.objects.link(ob_auto_sun)
ob_auto_sun.rotation_euler = (0.872665, 0.174533, 0.523599)
bpy.context.view_layer.update()
